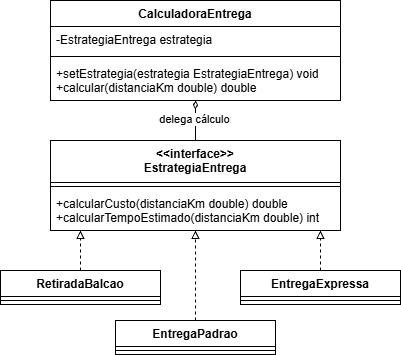

The diagram above was exported from draw.io. Its source (the exported page's mxGraphModel, read from the mxfile embedded in the PNG):
<mxGraphModel dx="1145" dy="604" grid="1" gridSize="10" guides="1" tooltips="1" connect="1" arrows="1" fold="1" page="1" pageScale="1" pageWidth="827" pageHeight="1169" math="0" shadow="0">
  <root>
    <mxCell id="0" />
    <mxCell id="1" parent="0" />
    <mxCell id="PGRRNrjan_eMpJZbaQth-1" parent="1" style="swimlane;fontStyle=1;align=center;verticalAlign=top;childLayout=stackLayout;horizontal=1;startSize=26;horizontalStack=0;resizeParent=1;resizeParentMax=0;resizeLast=0;collapsible=1;marginBottom=0;whiteSpace=wrap;html=1;" value="CalculadoraEntrega" vertex="1">
      <mxGeometry height="100" width="290" x="70" y="10" as="geometry" />
    </mxCell>
    <mxCell id="PGRRNrjan_eMpJZbaQth-2" parent="PGRRNrjan_eMpJZbaQth-1" style="text;strokeColor=none;fillColor=none;align=left;verticalAlign=top;spacingLeft=4;spacingRight=4;overflow=hidden;rotatable=0;points=[[0,0.5],[1,0.5]];portConstraint=eastwest;whiteSpace=wrap;html=1;" value="-EstrategiaEntrega estrategia" vertex="1">
      <mxGeometry height="26" width="290" y="26" as="geometry" />
    </mxCell>
    <mxCell id="PGRRNrjan_eMpJZbaQth-3" parent="PGRRNrjan_eMpJZbaQth-1" style="line;strokeWidth=1;fillColor=none;align=left;verticalAlign=middle;spacingTop=-1;spacingLeft=3;spacingRight=3;rotatable=0;labelPosition=right;points=[];portConstraint=eastwest;strokeColor=inherit;" value="" vertex="1">
      <mxGeometry height="8" width="290" y="52" as="geometry" />
    </mxCell>
    <mxCell id="PGRRNrjan_eMpJZbaQth-4" parent="PGRRNrjan_eMpJZbaQth-1" style="text;strokeColor=none;fillColor=none;align=left;verticalAlign=top;spacingLeft=4;spacingRight=4;overflow=hidden;rotatable=0;points=[[0,0.5],[1,0.5]];portConstraint=eastwest;whiteSpace=wrap;html=1;" value="+setEstrategia(estrategia EstrategiaEntrega) void&lt;div&gt;+calcular(distanciaKm double) double&lt;/div&gt;" vertex="1">
      <mxGeometry height="40" width="290" y="60" as="geometry" />
    </mxCell>
    <mxCell id="PGRRNrjan_eMpJZbaQth-25" edge="1" parent="1" source="PGRRNrjan_eMpJZbaQth-5" style="edgeStyle=orthogonalEdgeStyle;rounded=0;orthogonalLoop=1;jettySize=auto;html=1;endArrow=diamondThin;endFill=0;" target="PGRRNrjan_eMpJZbaQth-1">
      <mxGeometry relative="1" as="geometry" />
    </mxCell>
    <mxCell id="PGRRNrjan_eMpJZbaQth-26" connectable="0" parent="PGRRNrjan_eMpJZbaQth-25" style="edgeLabel;html=1;align=center;verticalAlign=middle;resizable=0;points=[];" value="delega cálculo" vertex="1">
      <mxGeometry relative="1" x="0.0763" y="2" as="geometry">
        <mxPoint as="offset" />
      </mxGeometry>
    </mxCell>
    <mxCell id="PGRRNrjan_eMpJZbaQth-5" parent="1" style="swimlane;fontStyle=1;align=center;verticalAlign=top;childLayout=stackLayout;horizontal=1;startSize=42;horizontalStack=0;resizeParent=1;resizeParentMax=0;resizeLast=0;collapsible=1;marginBottom=0;whiteSpace=wrap;html=1;" value="&lt;div&gt;&amp;lt;&amp;lt;interface&amp;gt;&amp;gt;&lt;/div&gt;&lt;div&gt;EstrategiaEntrega&lt;/div&gt;" vertex="1">
      <mxGeometry height="90" width="290" x="70" y="150" as="geometry" />
    </mxCell>
    <mxCell id="PGRRNrjan_eMpJZbaQth-7" parent="PGRRNrjan_eMpJZbaQth-5" style="line;strokeWidth=1;fillColor=none;align=left;verticalAlign=middle;spacingTop=-1;spacingLeft=3;spacingRight=3;rotatable=0;labelPosition=right;points=[];portConstraint=eastwest;strokeColor=inherit;" value="" vertex="1">
      <mxGeometry height="8" width="290" y="42" as="geometry" />
    </mxCell>
    <mxCell id="PGRRNrjan_eMpJZbaQth-8" parent="PGRRNrjan_eMpJZbaQth-5" style="text;strokeColor=none;fillColor=none;align=left;verticalAlign=top;spacingLeft=4;spacingRight=4;overflow=hidden;rotatable=0;points=[[0,0.5],[1,0.5]];portConstraint=eastwest;whiteSpace=wrap;html=1;" value="+calcularCusto(distanciaKm double) double&lt;br&gt;+calcularTempoEstimado(distanciaKm double) int" vertex="1">
      <mxGeometry height="40" width="290" y="50" as="geometry" />
    </mxCell>
    <mxCell id="PGRRNrjan_eMpJZbaQth-28" edge="1" parent="1" source="PGRRNrjan_eMpJZbaQth-9" style="edgeStyle=orthogonalEdgeStyle;rounded=0;orthogonalLoop=1;jettySize=auto;html=1;dashed=1;endArrow=block;endFill=0;" target="PGRRNrjan_eMpJZbaQth-5">
      <mxGeometry relative="1" as="geometry" />
    </mxCell>
    <mxCell id="PGRRNrjan_eMpJZbaQth-9" parent="1" style="swimlane;fontStyle=1;align=center;verticalAlign=top;childLayout=stackLayout;horizontal=1;startSize=26;horizontalStack=0;resizeParent=1;resizeParentMax=0;resizeLast=0;collapsible=1;marginBottom=0;whiteSpace=wrap;html=1;" value="EntregaPadrao" vertex="1">
      <mxGeometry height="34" width="160" x="135" y="330" as="geometry" />
    </mxCell>
    <mxCell id="PGRRNrjan_eMpJZbaQth-11" parent="PGRRNrjan_eMpJZbaQth-9" style="line;strokeWidth=1;fillColor=none;align=left;verticalAlign=middle;spacingTop=-1;spacingLeft=3;spacingRight=3;rotatable=0;labelPosition=right;points=[];portConstraint=eastwest;strokeColor=inherit;" value="" vertex="1">
      <mxGeometry height="8" width="160" y="26" as="geometry" />
    </mxCell>
    <mxCell id="PGRRNrjan_eMpJZbaQth-30" edge="1" parent="1" source="PGRRNrjan_eMpJZbaQth-17" style="edgeStyle=orthogonalEdgeStyle;rounded=0;orthogonalLoop=1;jettySize=auto;html=1;dashed=1;endArrow=block;endFill=0;" target="PGRRNrjan_eMpJZbaQth-5">
      <mxGeometry relative="1" as="geometry">
        <Array as="points">
          <mxPoint x="360" y="210" />
        </Array>
      </mxGeometry>
    </mxCell>
    <mxCell id="PGRRNrjan_eMpJZbaQth-17" parent="1" style="swimlane;fontStyle=1;align=center;verticalAlign=top;childLayout=stackLayout;horizontal=1;startSize=26;horizontalStack=0;resizeParent=1;resizeParentMax=0;resizeLast=0;collapsible=1;marginBottom=0;whiteSpace=wrap;html=1;" value="EntregaExpressa" vertex="1">
      <mxGeometry height="34" width="160" x="260" y="280" as="geometry" />
    </mxCell>
    <mxCell id="PGRRNrjan_eMpJZbaQth-19" parent="PGRRNrjan_eMpJZbaQth-17" style="line;strokeWidth=1;fillColor=none;align=left;verticalAlign=middle;spacingTop=-1;spacingLeft=3;spacingRight=3;rotatable=0;labelPosition=right;points=[];portConstraint=eastwest;strokeColor=inherit;" value="" vertex="1">
      <mxGeometry height="8" width="160" y="26" as="geometry" />
    </mxCell>
    <mxCell id="PGRRNrjan_eMpJZbaQth-27" edge="1" parent="1" source="PGRRNrjan_eMpJZbaQth-21" style="edgeStyle=orthogonalEdgeStyle;rounded=0;orthogonalLoop=1;jettySize=auto;html=1;dashed=1;endArrow=block;endFill=0;" target="PGRRNrjan_eMpJZbaQth-5">
      <mxGeometry relative="1" as="geometry">
        <Array as="points">
          <mxPoint x="90" y="210" />
        </Array>
      </mxGeometry>
    </mxCell>
    <mxCell id="PGRRNrjan_eMpJZbaQth-21" parent="1" style="swimlane;fontStyle=1;align=center;verticalAlign=top;childLayout=stackLayout;horizontal=1;startSize=26;horizontalStack=0;resizeParent=1;resizeParentMax=0;resizeLast=0;collapsible=1;marginBottom=0;whiteSpace=wrap;html=1;" value="RetiradaBalcao" vertex="1">
      <mxGeometry height="34" width="160" x="20" y="280" as="geometry" />
    </mxCell>
    <mxCell id="PGRRNrjan_eMpJZbaQth-23" parent="PGRRNrjan_eMpJZbaQth-21" style="line;strokeWidth=1;fillColor=none;align=left;verticalAlign=middle;spacingTop=-1;spacingLeft=3;spacingRight=3;rotatable=0;labelPosition=right;points=[];portConstraint=eastwest;strokeColor=inherit;" value="" vertex="1">
      <mxGeometry height="8" width="160" y="26" as="geometry" />
    </mxCell>
  </root>
</mxGraphModel>